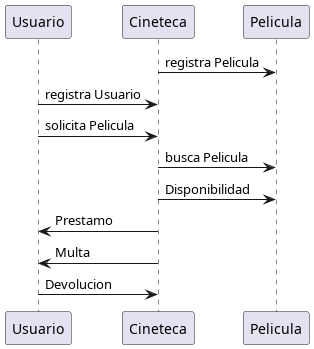

The diagram above was rendered by PlantUML. Its source (embedded in the PNG):
@startuml
participant Usuario
participant Cineteca
participant Pelicula

Cineteca -> Pelicula: registra Pelicula
Usuario -> Cineteca: registra Usuario
Usuario -> Cineteca: solicita Pelicula
Cineteca -> Pelicula: busca Pelicula
Cineteca -> Pelicula: Disponibilidad
Cineteca -> Usuario: Prestamo
Cineteca -> Usuario: Multa
Usuario -> Cineteca: Devolucion
@enduml